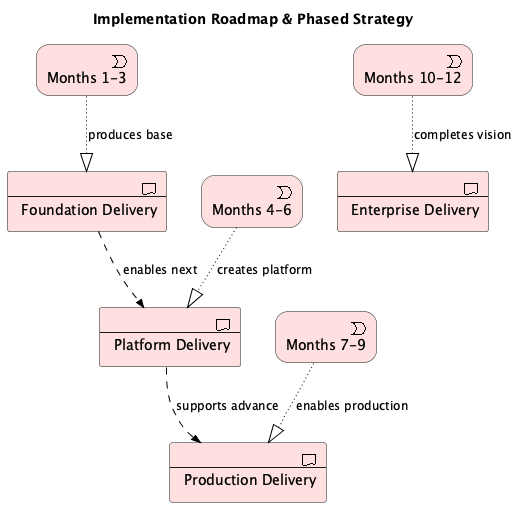

The diagram above was rendered by PlantUML. Its source (embedded in the PNG):
@startuml
!include <archimate/Archimate>

title Implementation Roadmap & Phased Strategy

' Description: Shows timeline, dependencies, and rollout phases for the AI Ops platform


' Elements
Implementation_Event(month1_3, "Months 1-3")
Implementation_Event(month4_6, "Months 4-6")
Implementation_Event(month7_9, "Months 7-9")
Implementation_Event(month10_12, "Months 10-12")
Implementation_Deliverable(foundation_delivery, "Foundation Delivery")
Implementation_Deliverable(platform_delivery, "Platform Delivery")
Implementation_Deliverable(production_delivery, "Production Delivery")
Implementation_Deliverable(enterprise_delivery, "Enterprise Delivery")

' Relationships
Rel_Realization(month1_3, foundation_delivery, "produces base")
Rel_Realization(month4_6, platform_delivery, "creates platform")
Rel_Realization(month7_9, production_delivery, "enables production")
Rel_Realization(month10_12, enterprise_delivery, "completes vision")
Rel_Flow(foundation_delivery, platform_delivery, "enables next")
Rel_Flow(platform_delivery, production_delivery, "supports advance")

@enduml